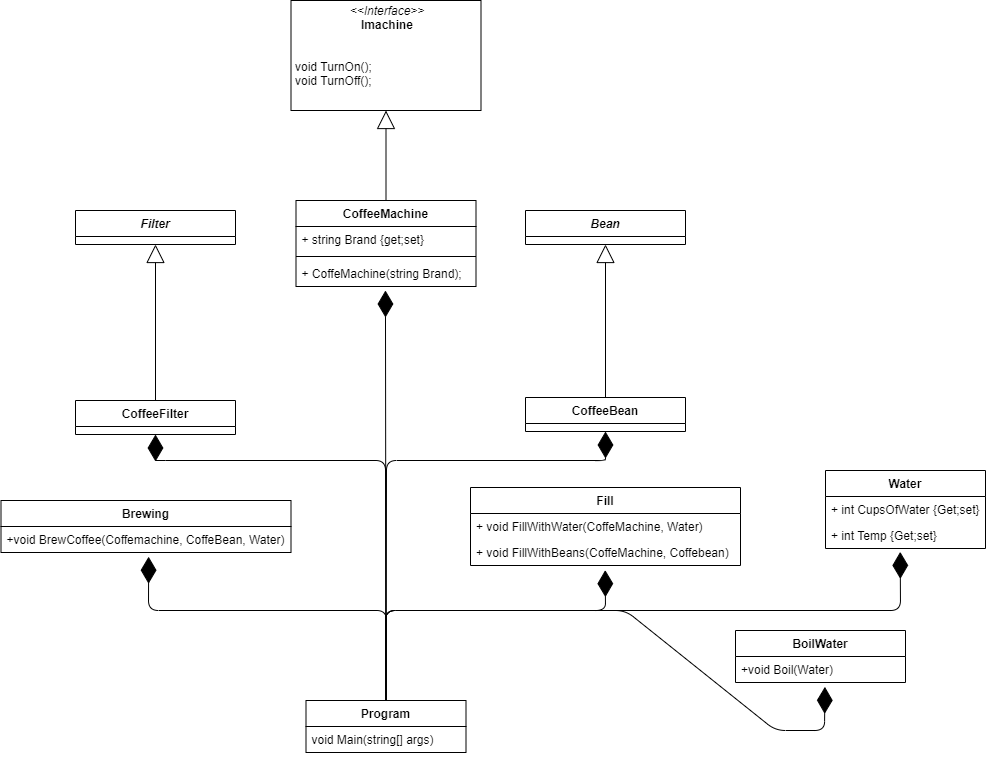

The diagram above was exported from draw.io. Its source (the exported page's mxGraphModel, read from the mxfile embedded in the PNG):
<mxGraphModel dx="1365" dy="789" grid="1" gridSize="10" guides="1" tooltips="1" connect="1" arrows="1" fold="1" page="1" pageScale="1" pageWidth="1169" pageHeight="827" math="0" shadow="0">
  <root>
    <mxCell id="0" />
    <mxCell id="1" parent="0" />
    <mxCell id="Etwb7TjCfZkljkXBA2A_-29" value="" style="endArrow=block;endSize=16;endFill=0;html=1;exitX=0.5;exitY=0;exitDx=0;exitDy=0;entryX=0.5;entryY=1;entryDx=0;entryDy=0;" parent="1" source="Etwb7TjCfZkljkXBA2A_-21" target="Etwb7TjCfZkljkXBA2A_-9" edge="1">
      <mxGeometry x="0.0322" y="-20" width="160" relative="1" as="geometry">
        <mxPoint x="440" y="600" as="sourcePoint" />
        <mxPoint x="260" y="333.124" as="targetPoint" />
        <mxPoint y="-1" as="offset" />
      </mxGeometry>
    </mxCell>
    <mxCell id="Etwb7TjCfZkljkXBA2A_-31" value="" style="endArrow=block;endSize=16;endFill=0;html=1;entryX=0.5;entryY=1;entryDx=0;entryDy=0;exitX=0.5;exitY=0;exitDx=0;exitDy=0;" parent="1" source="Etwb7TjCfZkljkXBA2A_-1" target="Etwb7TjCfZkljkXBA2A_-51" edge="1">
      <mxGeometry x="0.0322" y="-20" width="160" relative="1" as="geometry">
        <mxPoint x="495.5" y="260" as="sourcePoint" />
        <mxPoint x="490.5" y="156.72800000000007" as="targetPoint" />
        <mxPoint y="-1" as="offset" />
      </mxGeometry>
    </mxCell>
    <mxCell id="Etwb7TjCfZkljkXBA2A_-33" value="" style="endArrow=block;endSize=16;endFill=0;html=1;exitX=0.5;exitY=0;exitDx=0;exitDy=0;entryX=0.5;entryY=1;entryDx=0;entryDy=0;" parent="1" source="Etwb7TjCfZkljkXBA2A_-25" target="Etwb7TjCfZkljkXBA2A_-13" edge="1">
      <mxGeometry x="0.0322" y="-20" width="160" relative="1" as="geometry">
        <mxPoint x="610" y="430" as="sourcePoint" />
        <mxPoint x="710" y="300" as="targetPoint" />
        <mxPoint y="-1" as="offset" />
      </mxGeometry>
    </mxCell>
    <mxCell id="Etwb7TjCfZkljkXBA2A_-51" value="&lt;p style=&quot;margin: 0px ; margin-top: 4px ; text-align: center&quot;&gt;&lt;i&gt;&amp;lt;&amp;lt;Interface&amp;gt;&amp;gt;&lt;/i&gt;&lt;br&gt;&lt;b&gt;Imachine&lt;/b&gt;&lt;/p&gt;&lt;p style=&quot;margin: 0px ; margin-left: 4px&quot;&gt;&lt;span&gt;&amp;nbsp;&lt;/span&gt;&lt;/p&gt;&lt;p style=&quot;margin: 0px ; margin-left: 4px&quot;&gt;&lt;span&gt;&lt;br&gt;&lt;/span&gt;&lt;/p&gt;&lt;p style=&quot;margin: 0px ; margin-left: 4px&quot;&gt;&lt;span&gt;void TurnOn();&lt;/span&gt;&lt;br&gt;&lt;/p&gt;&lt;p style=&quot;margin: 0px ; margin-left: 4px&quot;&gt;void TurnOff();&lt;/p&gt;" style="verticalAlign=top;align=left;overflow=fill;fontSize=12;fontFamily=Helvetica;html=1;" parent="1" vertex="1">
      <mxGeometry x="395.5" y="30" width="190" height="110" as="geometry" />
    </mxCell>
    <mxCell id="Etwb7TjCfZkljkXBA2A_-13" value="Bean" style="swimlane;fontStyle=3;align=center;verticalAlign=top;childLayout=stackLayout;horizontal=1;startSize=26;horizontalStack=0;resizeParent=1;resizeParentMax=0;resizeLast=0;collapsible=1;marginBottom=0;" parent="1" vertex="1">
      <mxGeometry x="630" y="240" width="160" height="34" as="geometry" />
    </mxCell>
    <mxCell id="Etwb7TjCfZkljkXBA2A_-25" value="CoffeeBean" style="swimlane;fontStyle=1;align=center;verticalAlign=top;childLayout=stackLayout;horizontal=1;startSize=26;horizontalStack=0;resizeParent=1;resizeParentMax=0;resizeLast=0;collapsible=1;marginBottom=0;" parent="1" vertex="1">
      <mxGeometry x="630" y="427" width="160" height="34" as="geometry" />
    </mxCell>
    <mxCell id="Etwb7TjCfZkljkXBA2A_-9" value="Filter" style="swimlane;fontStyle=3;align=center;verticalAlign=top;childLayout=stackLayout;horizontal=1;startSize=26;horizontalStack=0;resizeParent=1;resizeParentMax=0;resizeLast=0;collapsible=1;marginBottom=0;" parent="1" vertex="1">
      <mxGeometry x="180" y="240" width="160" height="34" as="geometry" />
    </mxCell>
    <mxCell id="Etwb7TjCfZkljkXBA2A_-21" value="CoffeeFilter" style="swimlane;fontStyle=1;align=center;verticalAlign=top;childLayout=stackLayout;horizontal=1;startSize=26;horizontalStack=0;resizeParent=1;resizeParentMax=0;resizeLast=0;collapsible=1;marginBottom=0;" parent="1" vertex="1">
      <mxGeometry x="180" y="430" width="160" height="34" as="geometry" />
    </mxCell>
    <mxCell id="Etwb7TjCfZkljkXBA2A_-1" value="CoffeeMachine" style="swimlane;fontStyle=1;align=center;verticalAlign=top;childLayout=stackLayout;horizontal=1;startSize=26;horizontalStack=0;resizeParent=1;resizeParentMax=0;resizeLast=0;collapsible=1;marginBottom=0;" parent="1" vertex="1">
      <mxGeometry x="400.5" y="230" width="180" height="86" as="geometry" />
    </mxCell>
    <mxCell id="Etwb7TjCfZkljkXBA2A_-2" value="+ string Brand {get;set}" style="text;strokeColor=none;fillColor=none;align=left;verticalAlign=top;spacingLeft=4;spacingRight=4;overflow=hidden;rotatable=0;points=[[0,0.5],[1,0.5]];portConstraint=eastwest;" parent="Etwb7TjCfZkljkXBA2A_-1" vertex="1">
      <mxGeometry y="26" width="180" height="26" as="geometry" />
    </mxCell>
    <mxCell id="Etwb7TjCfZkljkXBA2A_-3" value="" style="line;strokeWidth=1;fillColor=none;align=left;verticalAlign=middle;spacingTop=-1;spacingLeft=3;spacingRight=3;rotatable=0;labelPosition=right;points=[];portConstraint=eastwest;" parent="Etwb7TjCfZkljkXBA2A_-1" vertex="1">
      <mxGeometry y="52" width="180" height="8" as="geometry" />
    </mxCell>
    <mxCell id="Etwb7TjCfZkljkXBA2A_-4" value="+ CoffeMachine(string Brand);" style="text;strokeColor=none;fillColor=none;align=left;verticalAlign=top;spacingLeft=4;spacingRight=4;overflow=hidden;rotatable=0;points=[[0,0.5],[1,0.5]];portConstraint=eastwest;" parent="Etwb7TjCfZkljkXBA2A_-1" vertex="1">
      <mxGeometry y="60" width="180" height="26" as="geometry" />
    </mxCell>
    <mxCell id="Etwb7TjCfZkljkXBA2A_-38" value="Brewing" style="swimlane;fontStyle=1;align=center;verticalAlign=top;childLayout=stackLayout;horizontal=1;startSize=26;horizontalStack=0;resizeParent=1;resizeParentMax=0;resizeLast=0;collapsible=1;marginBottom=0;" parent="1" vertex="1">
      <mxGeometry x="105.5" y="530" width="290" height="52" as="geometry" />
    </mxCell>
    <mxCell id="Etwb7TjCfZkljkXBA2A_-41" value="+void BrewCoffee(Coffemachine, CoffeBean, Water)" style="text;strokeColor=none;fillColor=none;align=left;verticalAlign=top;spacingLeft=4;spacingRight=4;overflow=hidden;rotatable=0;points=[[0,0.5],[1,0.5]];portConstraint=eastwest;" parent="Etwb7TjCfZkljkXBA2A_-38" vertex="1">
      <mxGeometry y="26" width="290" height="26" as="geometry" />
    </mxCell>
    <mxCell id="j5X0SlwQqakavJkFn3Yz-11" value="" style="endArrow=diamondThin;endFill=1;endSize=24;html=1;entryX=0.509;entryY=1.162;entryDx=0;entryDy=0;entryPerimeter=0;exitX=0.5;exitY=0;exitDx=0;exitDy=0;" edge="1" parent="1" source="j5X0SlwQqakavJkFn3Yz-7" target="Etwb7TjCfZkljkXBA2A_-41">
      <mxGeometry width="160" relative="1" as="geometry">
        <mxPoint x="410.5" y="650" as="sourcePoint" />
        <mxPoint x="250" y="620" as="targetPoint" />
        <Array as="points">
          <mxPoint x="491" y="640" />
          <mxPoint x="253" y="640" />
        </Array>
      </mxGeometry>
    </mxCell>
    <mxCell id="j5X0SlwQqakavJkFn3Yz-7" value="Program" style="swimlane;fontStyle=1;align=center;verticalAlign=top;childLayout=stackLayout;horizontal=1;startSize=26;horizontalStack=0;resizeParent=1;resizeParentMax=0;resizeLast=0;collapsible=1;marginBottom=0;" vertex="1" parent="1">
      <mxGeometry x="410.5" y="730" width="160" height="52" as="geometry" />
    </mxCell>
    <mxCell id="j5X0SlwQqakavJkFn3Yz-10" value="void Main(string[] args)" style="text;strokeColor=none;fillColor=none;align=left;verticalAlign=top;spacingLeft=4;spacingRight=4;overflow=hidden;rotatable=0;points=[[0,0.5],[1,0.5]];portConstraint=eastwest;" vertex="1" parent="j5X0SlwQqakavJkFn3Yz-7">
      <mxGeometry y="26" width="160" height="26" as="geometry" />
    </mxCell>
    <mxCell id="j5X0SlwQqakavJkFn3Yz-12" value="" style="endArrow=diamondThin;endFill=1;endSize=24;html=1;entryX=0.499;entryY=1.179;entryDx=0;entryDy=0;entryPerimeter=0;exitX=0.5;exitY=0;exitDx=0;exitDy=0;" edge="1" parent="1" source="j5X0SlwQqakavJkFn3Yz-7" target="j5X0SlwQqakavJkFn3Yz-4">
      <mxGeometry width="160" relative="1" as="geometry">
        <mxPoint x="947.5" y="748.79" as="sourcePoint" />
        <mxPoint x="710.1099999999999" y="605.0020000000002" as="targetPoint" />
        <Array as="points">
          <mxPoint x="490" y="640" />
          <mxPoint x="710" y="640" />
        </Array>
      </mxGeometry>
    </mxCell>
    <mxCell id="Etwb7TjCfZkljkXBA2A_-42" value="Fill" style="swimlane;fontStyle=1;align=center;verticalAlign=top;childLayout=stackLayout;horizontal=1;startSize=26;horizontalStack=0;resizeParent=1;resizeParentMax=0;resizeLast=0;collapsible=1;marginBottom=0;" parent="1" vertex="1">
      <mxGeometry x="575" y="517" width="270" height="78" as="geometry" />
    </mxCell>
    <mxCell id="Etwb7TjCfZkljkXBA2A_-45" value="+ void FillWithWater(CoffeMachine, Water)" style="text;strokeColor=none;fillColor=none;align=left;verticalAlign=top;spacingLeft=4;spacingRight=4;overflow=hidden;rotatable=0;points=[[0,0.5],[1,0.5]];portConstraint=eastwest;" parent="Etwb7TjCfZkljkXBA2A_-42" vertex="1">
      <mxGeometry y="26" width="270" height="26" as="geometry" />
    </mxCell>
    <mxCell id="j5X0SlwQqakavJkFn3Yz-4" value="+ void FillWithBeans(CoffeMachine, Coffebean)" style="text;strokeColor=none;fillColor=none;align=left;verticalAlign=top;spacingLeft=4;spacingRight=4;overflow=hidden;rotatable=0;points=[[0,0.5],[1,0.5]];portConstraint=eastwest;" vertex="1" parent="Etwb7TjCfZkljkXBA2A_-42">
      <mxGeometry y="52" width="270" height="26" as="geometry" />
    </mxCell>
    <mxCell id="j5X0SlwQqakavJkFn3Yz-13" value="" style="endArrow=diamondThin;endFill=1;endSize=24;html=1;entryX=0.526;entryY=1.167;entryDx=0;entryDy=0;entryPerimeter=0;exitX=0.5;exitY=0;exitDx=0;exitDy=0;" edge="1" parent="1" source="j5X0SlwQqakavJkFn3Yz-7" target="j5X0SlwQqakavJkFn3Yz-1">
      <mxGeometry width="160" relative="1" as="geometry">
        <mxPoint x="740.5" y="725.35" as="sourcePoint" />
        <mxPoint x="959.73" y="595.0040000000002" as="targetPoint" />
        <Array as="points">
          <mxPoint x="490" y="640" />
          <mxPoint x="730" y="640" />
          <mxPoint x="880" y="760" />
          <mxPoint x="929" y="760" />
        </Array>
      </mxGeometry>
    </mxCell>
    <mxCell id="Etwb7TjCfZkljkXBA2A_-34" value="BoilWater" style="swimlane;fontStyle=1;align=center;verticalAlign=top;childLayout=stackLayout;horizontal=1;startSize=26;horizontalStack=0;resizeParent=1;resizeParentMax=0;resizeLast=0;collapsible=1;marginBottom=0;" parent="1" vertex="1">
      <mxGeometry x="840" y="660" width="170" height="52" as="geometry" />
    </mxCell>
    <mxCell id="j5X0SlwQqakavJkFn3Yz-1" value="+void Boil(Water)" style="text;strokeColor=none;fillColor=none;align=left;verticalAlign=top;spacingLeft=4;spacingRight=4;overflow=hidden;rotatable=0;points=[[0,0.5],[1,0.5]];portConstraint=eastwest;" vertex="1" parent="Etwb7TjCfZkljkXBA2A_-34">
      <mxGeometry y="26" width="170" height="26" as="geometry" />
    </mxCell>
    <mxCell id="j5X0SlwQqakavJkFn3Yz-14" value="" style="endArrow=diamondThin;endFill=1;endSize=24;html=1;entryX=0.467;entryY=1.131;entryDx=0;entryDy=0;entryPerimeter=0;exitX=0.5;exitY=0;exitDx=0;exitDy=0;" edge="1" parent="1" source="j5X0SlwQqakavJkFn3Yz-7" target="j5X0SlwQqakavJkFn3Yz-6">
      <mxGeometry width="160" relative="1" as="geometry">
        <mxPoint x="777.5" y="730" as="sourcePoint" />
        <mxPoint x="540.1099999999999" y="586.2120000000002" as="targetPoint" />
        <Array as="points">
          <mxPoint x="490" y="640" />
          <mxPoint x="1005" y="640" />
        </Array>
      </mxGeometry>
    </mxCell>
    <mxCell id="Etwb7TjCfZkljkXBA2A_-17" value="Water&#10;" style="swimlane;fontStyle=1;align=center;verticalAlign=top;childLayout=stackLayout;horizontal=1;startSize=26;horizontalStack=0;resizeParent=1;resizeParentMax=0;resizeLast=0;collapsible=1;marginBottom=0;" parent="1" vertex="1">
      <mxGeometry x="930" y="500" width="160" height="78" as="geometry" />
    </mxCell>
    <mxCell id="Etwb7TjCfZkljkXBA2A_-18" value="+ int CupsOfWater {Get;set}" style="text;strokeColor=none;fillColor=none;align=left;verticalAlign=top;spacingLeft=4;spacingRight=4;overflow=hidden;rotatable=0;points=[[0,0.5],[1,0.5]];portConstraint=eastwest;" parent="Etwb7TjCfZkljkXBA2A_-17" vertex="1">
      <mxGeometry y="26" width="160" height="26" as="geometry" />
    </mxCell>
    <mxCell id="j5X0SlwQqakavJkFn3Yz-6" value="+ int Temp {Get;set}" style="text;strokeColor=none;fillColor=none;align=left;verticalAlign=top;spacingLeft=4;spacingRight=4;overflow=hidden;rotatable=0;points=[[0,0.5],[1,0.5]];portConstraint=eastwest;" vertex="1" parent="Etwb7TjCfZkljkXBA2A_-17">
      <mxGeometry y="52" width="160" height="26" as="geometry" />
    </mxCell>
    <mxCell id="j5X0SlwQqakavJkFn3Yz-15" value="" style="endArrow=diamondThin;endFill=1;endSize=24;html=1;exitX=0.5;exitY=0;exitDx=0;exitDy=0;entryX=0.497;entryY=1.154;entryDx=0;entryDy=0;entryPerimeter=0;" edge="1" parent="1" source="j5X0SlwQqakavJkFn3Yz-7" target="Etwb7TjCfZkljkXBA2A_-4">
      <mxGeometry width="160" relative="1" as="geometry">
        <mxPoint x="430" y="490" as="sourcePoint" />
        <mxPoint x="590" y="490" as="targetPoint" />
      </mxGeometry>
    </mxCell>
    <mxCell id="j5X0SlwQqakavJkFn3Yz-16" value="" style="endArrow=diamondThin;endFill=1;endSize=24;html=1;exitX=0.5;exitY=0;exitDx=0;exitDy=0;entryX=0.5;entryY=1;entryDx=0;entryDy=0;" edge="1" parent="1" source="j5X0SlwQqakavJkFn3Yz-7" target="Etwb7TjCfZkljkXBA2A_-25">
      <mxGeometry width="160" relative="1" as="geometry">
        <mxPoint x="520.54" y="712" as="sourcePoint" />
        <mxPoint x="520" y="398" as="targetPoint" />
        <Array as="points">
          <mxPoint x="491" y="490" />
          <mxPoint x="710" y="490" />
        </Array>
      </mxGeometry>
    </mxCell>
    <mxCell id="j5X0SlwQqakavJkFn3Yz-17" value="" style="endArrow=diamondThin;endFill=1;endSize=24;html=1;exitX=0.5;exitY=0;exitDx=0;exitDy=0;entryX=0.5;entryY=1;entryDx=0;entryDy=0;" edge="1" parent="1" source="j5X0SlwQqakavJkFn3Yz-7" target="Etwb7TjCfZkljkXBA2A_-21">
      <mxGeometry width="160" relative="1" as="geometry">
        <mxPoint x="460" y="730" as="sourcePoint" />
        <mxPoint x="679.5" y="461" as="targetPoint" />
        <Array as="points">
          <mxPoint x="490" y="490" />
          <mxPoint x="260" y="490" />
        </Array>
      </mxGeometry>
    </mxCell>
  </root>
</mxGraphModel>